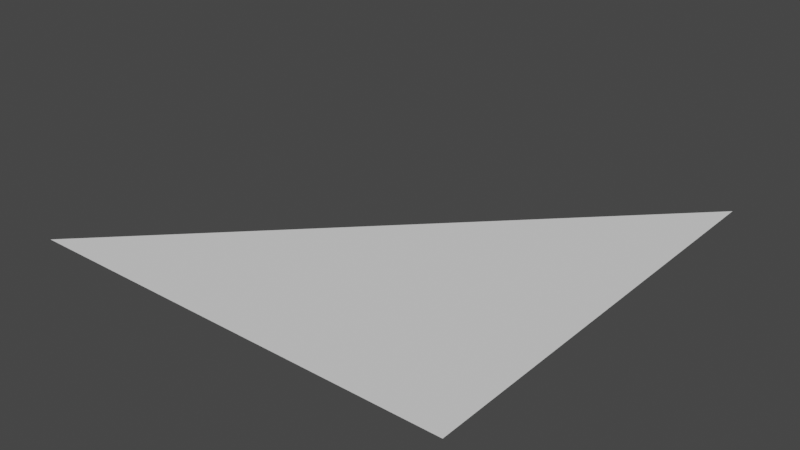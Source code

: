 # Source: Dreieck.blend  (saved by Blender 2.90.8; exported with 4.5.12 LTS)
import bpy
from mathutils import Matrix  # noqa: F401  (used for matrix-valued properties, if any)

bpy.ops.wm.read_factory_settings(use_empty=True)
scene = bpy.context.scene
scene.name = 'Scene'

# ---- collections
col_collection = bpy.data.collections.new('Collection'); scene.collection.children.link(col_collection)

# ---- world
world_world = bpy.data.worlds.new('World'); scene.world = world_world
world_world.use_nodes = True; world_world.node_tree.nodes.clear()
_N = world_world.node_tree.nodes; _L = world_world.node_tree.links
n0 = _N.new('ShaderNodeOutputWorld'); n0.name = 'World Output'; n0.location = (300, 300)
n1 = _N.new('ShaderNodeBackground'); n1.name = 'Background'; n1.location = (10, 300)
n1.inputs[0].default_value = (0.05088, 0.05088, 0.05088, 1.0)
_L.new(n1.outputs[0], n0.inputs[0])
n0.is_active_output = True
world_world.color = (0.05088, 0.05088, 0.05088)
world_world.use_sun_shadow = False
world_world.sun_shadow_jitter_overblur = 0.0

# ---- meshes
me_plane_006 = bpy.data.meshes.new('Plane.006')
me_plane_006.from_pydata([(-2.0, 0.0, 0.0), (0.0, 0.0, 0.0), (0.0, 2.0, 0.0)], [], [(1, 2, 0)])
_uv = me_plane_006.uv_layers.new(name='UVMap')
_uv.uv.foreach_set('vector', [0.0, 0.0, 0.0, 0.0, 0.0, 0.0])
me_plane_006.use_remesh_fix_poles = True
me_plane_006.use_remesh_preserve_attributes = False
me_plane_006.use_mirror_vertex_groups = False
me_plane_006.update()

# ---- objects
ob_plane = bpy.data.objects.new('Plane', me_plane_006)

# ---- transforms, parenting, visibility, modifiers, constraints
ob_plane.location = (1.0, -1.0, 0.0)
ob_plane.lineart.crease_threshold = 0.0

# ---- collection membership
col_collection.objects.link(ob_plane)

# ---- scene / render settings (as saved in the file)
scene.frame_start = 1; scene.frame_end = 250; scene.frame_set(0)
scene.render.engine = 'BLENDER_EEVEE_NEXT'
scene.cycles.use_denoising = False
scene.cycles.samples = 128
scene.cycles.sampling_pattern = 'TABULATED_SOBOL'
scene.cycles.use_adaptive_sampling = False
scene.cycles.use_light_tree = False
scene.view_settings.view_transform = 'Filmic'
bpy.context.view_layer.update()

# ---- added for rendering (the .blend has no active camera and no usable light): camera, sun
cam_auto = bpy.data.cameras.new('AutoCamera')
cam_auto.lens = 50.0
cam_auto.sensor_width = 36.0
cam_auto.clip_end = 1000.0
ob_auto_camera = bpy.data.objects.new('AutoCamera', cam_auto)
scene.collection.objects.link(ob_auto_camera)
ob_auto_camera.location = (2.61693, -3.14032, 2.09354)
ob_auto_camera.rotation_euler = (1.09748, -7.21219e-08, 0.694738)
scene.camera = ob_auto_camera
light_auto_sun = bpy.data.lights.new('AutoSun', 'SUN')
light_auto_sun.energy = 3.0
light_auto_sun.angle = 0.0523599
ob_auto_sun = bpy.data.objects.new('AutoSun', light_auto_sun)
scene.collection.objects.link(ob_auto_sun)
ob_auto_sun.rotation_euler = (0.872665, 0.174533, 0.523599)
bpy.context.view_layer.update()
